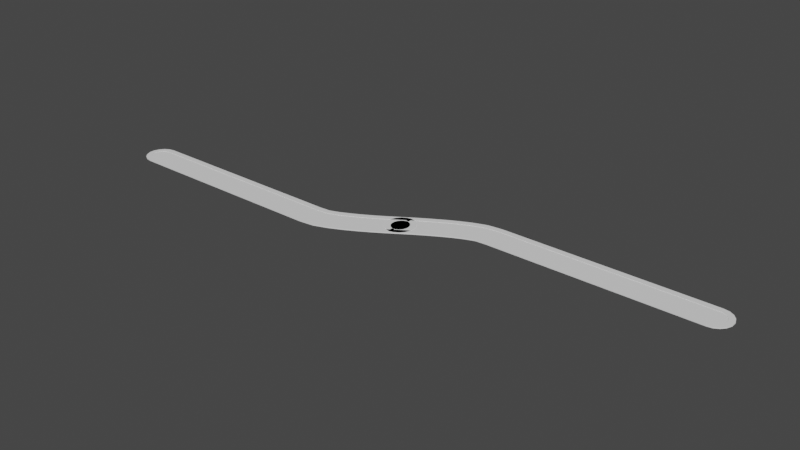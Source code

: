 # Source: map.blend  (saved by Blender 2.81.16; exported with 4.5.12 LTS)
import bpy
from mathutils import Matrix  # noqa: F401  (used for matrix-valued properties, if any)

bpy.ops.wm.read_factory_settings(use_empty=True)
scene = bpy.context.scene
scene.name = 'Scene'

# ---- collections
col_collection = bpy.data.collections.new('Collection'); scene.collection.children.link(col_collection)

# ---- world
world_world = bpy.data.worlds.new('World'); scene.world = world_world
world_world.use_nodes = True; world_world.node_tree.nodes.clear()
_N = world_world.node_tree.nodes; _L = world_world.node_tree.links
n0 = _N.new('ShaderNodeOutputWorld'); n0.name = 'World Output'; n0.location = (300, 300)
n1 = _N.new('ShaderNodeBackground'); n1.name = 'Background'; n1.location = (10, 300)
n1.inputs[0].default_value = (0.05088, 0.05088, 0.05088, 1.0)
_L.new(n1.outputs[0], n0.inputs[0])
n0.is_active_output = True
world_world.color = (0.05088, 0.05088, 0.05088)
world_world.use_sun_shadow = False
world_world.sun_shadow_jitter_overblur = 0.0

# ---- meshes
me_plane = bpy.data.meshes.new('Plane')
me_plane.from_pydata([(-201.0, -32.0, 0.0), (-201.0, -18.0, 0.0), (-201.0, -14.0, -0.5), (-201.0, -36.0, -0.5), (-201.0, -32.0, 0.2), (-201.0, -18.0, 0.2), (-201.0, -14.0, 0.2), (-201.0, -36.0, 0.2), (-55.0, -32.0, 0.0), (-55.0, -18.0, 0.0), (-55.0, -14.0, -0.5), (-55.0, -36.0, -0.5), (-55.0, -32.0, 0.2), (-55.0, -18.0, 0.2), (-55.0, -14.0, 0.2), (-55.0, -36.0, 0.2), (-52.82, -31.92, 0.0), (-53.2, -17.92, 0.0), (-53.3, -13.92, -0.5), (-52.71, -35.91, -0.5), (-52.82, -31.92, 0.2), (-53.2, -17.92, 0.2), (-53.3, -13.92, 0.2), (-52.71, -35.91, 0.2), (-51.64, -17.76, 0.0), (-51.99, -13.77, -0.5), (-50.07, -35.69, -0.5), (-51.64, -17.76, 0.2), (-51.99, -13.77, 0.2), (-50.07, -35.69, 0.2), (-50.67, -13.66, -0.5), (-50.67, -13.66, 0.2), (-45.61, -31.2, 0.0), (-48.52, -17.51, 0.0), (-49.35, -13.59, -0.5), (-44.78, -35.11, -0.5), (-45.61, -31.2, 0.2), (-48.52, -17.51, 0.2), (-49.35, -13.59, 0.2), (-44.78, -35.11, 0.2), (-43.26, -30.85, 0.0), (-46.94, -17.34, 0.0), (-47.99, -13.48, -0.5), (-42.21, -34.71, -0.5), (-43.26, -30.85, 0.2), (-46.94, -17.34, 0.2), (-47.99, -13.48, 0.2), (-42.21, -34.71, 0.2), (-34.87, -27.84, 0.0), (-40.29, -14.93, 0.0), (-41.84, -11.24, -0.5), (-33.33, -31.53, -0.5), (-34.87, -27.84, 0.2), (-40.29, -14.93, 0.2), (-41.84, -11.24, 0.2), (-33.33, -31.53, 0.2), (-27.21, -24.28, 0.0), (-33.45, -11.75, 0.0), (-35.23, -8.166, -0.5), (-25.43, -27.86, -0.5), (-27.21, -24.28, 0.2), (-33.45, -11.75, 0.2), (-35.23, -8.166, 0.2), (-25.43, -27.86, 0.2), (-25.35, -23.34, 0.0), (-31.74, -10.88, 0.0), (-33.57, -7.325, -0.5), (-23.52, -26.9, -0.5), (-25.35, -23.34, 0.2), (-31.74, -10.88, 0.2), (-33.57, -7.325, 0.2), (-23.52, -26.9, 0.2), (-18.07, -19.41, 0.0), (-24.95, -7.209, 0.0), (-26.91, -3.724, -0.5), (-16.11, -22.89, -0.5), (-18.07, -19.41, 0.2), (-24.95, -7.209, 0.2), (-26.91, -3.724, 0.2), (-16.11, -22.89, 0.2), (-21.58, -5.248, 0.2), (-23.59, -1.792, 0.2), (-10.98, -15.28, 0.0), (-18.21, -3.288, 0.0), (-20.28, 0.1373, -0.5), (-8.916, -18.7, -0.5), (-10.98, -15.28, 0.2), (-18.21, -3.288, 0.2), (-20.28, 0.1373, 0.2), (-8.916, -18.7, 0.2), (-4.044, -10.98, 0.0), (-11.55, 0.8403, 0.0), (-13.69, 4.217, -0.5), (-1.899, -14.35, -0.5), (-4.044, -10.98, 0.2), (-11.55, 0.8403, 0.2), (-13.69, 4.217, 0.2), (-1.899, -14.35, 0.2), (11.05, -1.149, 0.0), (3.525, 10.66, 0.0), (1.375, 14.03, -0.5), (13.2, -4.522, -0.5), (11.05, -1.149, 0.2), (3.525, 10.66, 0.2), (1.375, 14.03, 0.2), (13.2, -4.522, 0.2), (17.71, 2.982, 0.0), (10.46, 14.96, 0.0), (8.389, 18.38, -0.5), (19.78, -0.4399, -0.5), (17.71, 2.982, 0.2), (10.46, 14.96, 0.2), (8.389, 18.38, 0.2), (19.78, -0.4399, 0.2), (26.13, 7.866, 0.0), (19.34, 20.11, 0.0), (17.4, 23.6, -0.5), (28.07, 4.368, -0.5), (26.13, 7.866, 0.2), (19.34, 20.11, 0.2), (17.4, 23.6, 0.2), (28.07, 4.368, 0.2), (32.94, 11.51, 0.0), (26.64, 24.01, 0.0), (24.84, 27.58, -0.5), (34.74, 7.935, -0.5), (32.94, 11.51, 0.2), (26.64, 24.01, 0.2), (24.84, 27.58, 0.2), (34.74, 7.935, 0.2), (39.78, 14.72, 0.0), (34.27, 27.59, 0.0), (32.7, 31.27, -0.5), (41.36, 11.05, -0.5), (39.78, 14.72, 0.2), (34.27, 27.59, 0.2), (32.7, 31.27, 0.2), (41.36, 11.05, 0.2), (36.34, 28.38, 0.0), (34.88, 32.1, -0.5), (36.34, 28.38, 0.2), (34.88, 32.1, 0.2), (46.44, 17.16, 0.0), (42.63, 30.63, 0.0), (41.54, 34.48, -0.5), (47.53, 13.31, -0.5), (46.44, 17.16, 0.2), (42.63, 30.63, 0.2), (41.54, 34.48, 0.2), (47.53, 13.31, 0.2), (48.05, 17.48, 0.0), (44.9, 31.12, 0.0), (43.99, 35.01, -0.5), (48.95, 13.58, -0.5), (48.05, 17.48, 0.2), (44.9, 31.12, 0.2), (43.99, 35.01, 0.2), (48.95, 13.58, 0.2), (50.28, 13.64, -0.5), (50.28, 13.64, 0.2), (51.17, 17.71, 0.0), (49.27, 35.61, -0.5), (51.6, 13.74, -0.5), (51.17, 17.71, 0.2), (49.27, 35.61, 0.2), (51.6, 13.74, 0.2), (52.73, 17.87, 0.0), (52.1, 31.85, 0.0), (51.92, 35.85, -0.5), (52.91, 13.87, -0.5), (52.73, 17.87, 0.2), (52.1, 31.85, 0.2), (51.92, 35.85, 0.2), (52.91, 13.87, 0.2), (54.4, 18.0, 0.0), (54.4, 32.0, 0.0), (54.4, 36.0, -0.5), (54.4, 14.0, -0.5), (54.4, 18.0, 0.2), (54.4, 32.0, 0.2), (54.4, 36.0, 0.2), (54.4, 14.0, 0.2), (200.4, 18.0, 0.0), (200.4, 32.0, 0.0), (200.4, 36.0, -0.5), (200.4, 14.0, -0.5), (200.4, 18.0, 0.2), (200.4, 32.0, 0.2), (200.4, 36.0, 0.2), (200.4, 14.0, 0.2), (-203.5, -31.58, 0.0), (-204.9, -35.34, -0.5), (-203.5, -31.58, 0.2), (-204.9, -35.34, 0.2), (-205.6, -30.36, 0.0), (-208.2, -33.43, -0.5), (-205.6, -30.36, 0.2), (-208.2, -33.43, 0.2), (-207.2, -28.5, 0.0), (-210.7, -30.5, -0.5), (-207.2, -28.5, 0.2), (-210.7, -30.5, 0.2), (-208.1, -26.22, 0.0), (-212.1, -26.91, -0.5), (-208.1, -26.22, 0.2), (-212.1, -26.91, 0.2), (-208.1, -23.78, 0.0), (-212.1, -23.09, -0.5), (-208.1, -23.78, 0.2), (-212.1, -23.09, 0.2), (-207.2, -21.5, 0.0), (-210.7, -19.5, -0.5), (-207.2, -21.5, 0.2), (-210.7, -19.5, 0.2), (-205.6, -19.64, 0.0), (-208.2, -16.57, -0.5), (-205.6, -19.64, 0.2), (-208.2, -16.57, 0.2), (-203.5, -18.42, 0.0), (-204.9, -14.66, -0.5), (-203.5, -18.42, 0.2), (-204.9, -14.66, 0.2), (202.9, 18.42, 0.0), (204.3, 14.66, -0.5), (202.9, 18.42, 0.2), (204.3, 14.66, 0.2), (205.0, 19.64, 0.0), (207.6, 16.57, -0.5), (205.0, 19.64, 0.2), (207.6, 16.57, 0.2), (206.6, 21.5, 0.0), (210.1, 19.5, -0.5), (206.6, 21.5, 0.2), (210.1, 19.5, 0.2), (207.4, 23.78, 0.0), (211.5, 23.09, -0.5), (207.4, 23.78, 0.2), (211.5, 23.09, 0.2), (207.4, 26.22, 0.0), (211.5, 26.91, -0.5), (207.4, 26.22, 0.2), (211.5, 26.91, 0.2), (206.6, 28.5, 0.0), (210.1, 30.5, -0.5), (206.6, 28.5, 0.2), (210.1, 30.5, 0.2), (205.0, 30.36, 0.0), (207.6, 33.43, -0.5), (205.0, 30.36, 0.2), (207.6, 33.43, 0.2), (202.9, 31.58, 0.0), (204.3, 35.34, -0.5), (202.9, 31.58, 0.2), (204.3, 35.34, 0.2)], [], [(110, 114, 106), (22, 25, 18), (150, 163, 160), (99, 95, 91), (4, 8, 0), (206, 202, 198), (104, 92, 96), (181, 169, 177), (159, 153, 158), (131, 127, 123), (172, 176, 168), (156, 161, 152), (233, 235, 237), (223, 229, 225), (118, 122, 114), (239, 245, 241), (3, 15, 7), (169, 165, 162), (133, 149, 137), (17, 13, 9), (219, 221, 6), (8, 20, 16), (24, 21, 17), (51, 63, 55), (109, 121, 113), (53, 54, 46), (62, 50, 54), (41, 37, 33), (32, 44, 40), (78, 66, 70), (68, 72, 64), (143, 140, 138), (54, 42, 46), (141, 144, 139), (167, 155, 151), (65, 61, 57), (56, 68, 64), (62, 66, 58), (117, 129, 121), (67, 79, 71), (75, 89, 79), (31, 34, 30), (112, 100, 104), (76, 82, 72), (203, 205, 209), (122, 134, 130), (83, 87, 80), (7, 193, 191), (94, 98, 90), (101, 97, 93), (157, 145, 153), (211, 213, 217), (38, 42, 34), (243, 249, 245), (91, 87, 83), (123, 119, 115), (107, 103, 99), (40, 52, 48), (55, 43, 51), (130, 146, 142), (241, 240, 236), (112, 116, 108), (115, 111, 107), (185, 225, 189), (109, 105, 101), (10, 22, 18), (128, 116, 120), (49, 45, 41), (82, 94, 90), (74, 81, 84), (93, 89, 85), (96, 84, 88), (138, 135, 131), (136, 139, 132), (151, 147, 143), (148, 152, 144), (142, 154, 150), (33, 27, 24), (16, 36, 32), (39, 26, 35), (160, 170, 166), (165, 158, 162), (175, 171, 167), (164, 168, 161), (166, 178, 174), (23, 11, 19), (25, 31, 30), (29, 19, 26), (47, 35, 43), (13, 14, 6, 5), (136, 124, 128), (57, 53, 49), (67, 63, 59), (137, 125, 133), (183, 179, 175), (73, 69, 65), (174, 186, 182), (49, 41, 48), (188, 176, 180), (195, 197, 201), (227, 233, 229), (185, 181, 177), (191, 193, 197), (207, 209, 213), (215, 217, 221), (48, 60, 56), (4, 0, 190), (192, 190, 194), (196, 194, 198), (200, 198, 202), (204, 202, 206), (208, 206, 210), (212, 210, 214), (216, 214, 218), (220, 218, 1), (247, 253, 249), (182, 250, 183), (102, 106, 98), (251, 188, 253), (235, 241, 237), (199, 201, 205), (186, 222, 182), (224, 226, 222), (228, 230, 226), (232, 234, 230), (236, 238, 234), (240, 242, 238), (244, 246, 242), (248, 250, 246), (252, 183, 250), (110, 118, 114), (22, 28, 25), (150, 154, 163), (99, 103, 95), (4, 12, 8), (198, 194, 214), (194, 190, 214), (190, 0, 1), (1, 218, 190), (218, 214, 190), (214, 210, 198), (210, 206, 198), (104, 100, 92), (181, 173, 169), (159, 157, 153), (131, 135, 127), (172, 180, 176), (156, 164, 161), (233, 231, 235), (223, 227, 229), (118, 126, 122), (239, 243, 245), (3, 11, 15), (169, 173, 165), (133, 145, 149), (17, 21, 13), (219, 6, 2), (8, 12, 20), (24, 27, 21), (51, 59, 63), (109, 117, 121), (61, 69, 62), (69, 77, 70), (77, 80, 78), (80, 81, 78), (53, 61, 54), (69, 70, 62), (37, 45, 46), (45, 53, 46), (13, 21, 14), (21, 27, 22), (14, 21, 22), (27, 37, 31), (38, 37, 46), (77, 78, 70), (37, 38, 31), (61, 62, 54), (22, 27, 28), (31, 28, 27), (62, 58, 50), (41, 45, 37), (32, 36, 44), (78, 74, 66), (68, 76, 72), (143, 147, 140), (54, 50, 42), (141, 148, 144), (167, 171, 155), (65, 69, 61), (56, 60, 68), (62, 70, 66), (117, 125, 129), (67, 75, 79), (75, 85, 89), (31, 38, 34), (112, 108, 100), (76, 86, 82), (203, 209, 207), (122, 126, 134), (77, 73, 80), (73, 83, 80), (7, 191, 3), (94, 102, 98), (101, 105, 97), (157, 149, 145), (211, 217, 215), (38, 46, 42), (243, 247, 249), (91, 95, 87), (123, 127, 119), (107, 111, 103), (40, 44, 52), (55, 47, 43), (130, 134, 146), (6, 221, 220), (5, 6, 220), (221, 217, 216), (217, 213, 212), (213, 209, 208), (209, 205, 208), (213, 208, 212), (205, 201, 204), (201, 197, 200), (197, 193, 196), (193, 7, 192), (196, 193, 192), (7, 15, 12), (15, 23, 12), (23, 29, 20), (29, 39, 36), (20, 29, 36), (39, 47, 44), (47, 55, 44), (44, 55, 52), (55, 63, 52), (63, 71, 60), (60, 71, 68), (71, 79, 68), (79, 89, 86), (68, 79, 76), (89, 97, 86), (97, 105, 94), (79, 86, 76), (12, 23, 20), (201, 200, 204), (200, 197, 196), (217, 212, 216), (63, 60, 52), (105, 113, 110), (216, 220, 221), (113, 121, 110), (86, 97, 94), (157, 159, 154), (159, 165, 163), (159, 163, 154), (165, 173, 163), (173, 181, 170), (163, 173, 170), (181, 189, 186), (189, 225, 224), (186, 189, 224), (225, 229, 228), (229, 233, 232), (228, 229, 232), (233, 237, 236), (237, 241, 236), (233, 236, 232), (241, 245, 240), (245, 249, 244), (244, 249, 248), (249, 253, 248), (253, 188, 252), (188, 180, 179), (180, 172, 179), (172, 164, 171), (164, 156, 155), (171, 164, 155), (156, 148, 147), (148, 141, 147), (147, 141, 140), (141, 136, 135), (136, 128, 135), (128, 120, 127), (120, 112, 111), (112, 104, 103), (104, 96, 103), (88, 81, 80), (120, 111, 119), (96, 88, 95), (88, 80, 87), (87, 95, 88), (95, 103, 96), (112, 103, 111), (179, 172, 171), (253, 252, 248), (204, 208, 205), (141, 135, 140), (120, 119, 127), (128, 127, 135), (4, 192, 7), (4, 7, 12), (44, 36, 39), (94, 105, 102), (121, 129, 118), (102, 105, 110), (110, 121, 118), (126, 118, 129), (146, 134, 149), (134, 126, 137), (146, 149, 154), (157, 154, 149), (178, 170, 181), (186, 178, 181), (156, 147, 155), (126, 129, 137), (137, 149, 134), (179, 187, 188), (188, 187, 252), (228, 224, 225), (245, 244, 240), (112, 120, 116), (115, 119, 111), (185, 223, 225), (109, 113, 105), (10, 14, 22), (128, 124, 116), (49, 53, 45), (82, 86, 94), (78, 81, 74), (81, 88, 84), (93, 97, 89), (96, 92, 84), (138, 140, 135), (136, 141, 139), (151, 155, 147), (148, 156, 152), (142, 146, 154), (33, 37, 27), (16, 20, 36), (39, 29, 26), (160, 163, 170), (165, 159, 158), (175, 179, 171), (164, 172, 168), (166, 170, 178), (23, 15, 11), (25, 28, 31), (29, 23, 19), (47, 39, 35), (6, 14, 10, 2), (5, 1, 9, 13), (136, 132, 124), (57, 61, 53), (67, 71, 63), (137, 129, 125), (183, 187, 179), (73, 77, 69), (174, 178, 186), (174, 182, 183), (183, 175, 174), (175, 167, 174), (174, 167, 166), (167, 151, 160), (151, 143, 142), (150, 151, 142), (143, 138, 142), (138, 131, 130), (131, 123, 130), (123, 115, 122), (115, 107, 114), (107, 99, 98), (122, 115, 114), (99, 91, 98), (138, 130, 142), (151, 150, 160), (160, 166, 167), (130, 123, 122), (114, 107, 106), (91, 83, 90), (106, 107, 98), (83, 73, 72), (98, 91, 90), (73, 65, 72), (90, 83, 82), (65, 57, 64), (82, 83, 72), (57, 49, 56), (65, 64, 72), (56, 64, 57), (40, 48, 41), (48, 56, 49), (40, 41, 32), (16, 32, 24), (33, 32, 41), (0, 8, 9), (8, 16, 9), (9, 16, 17), (9, 1, 0), (33, 24, 32), (24, 17, 16), (188, 184, 176), (195, 201, 199), (227, 231, 233), (185, 189, 181), (191, 197, 195), (207, 213, 211), (215, 221, 219), (48, 52, 60), (4, 190, 192), (192, 194, 196), (196, 198, 200), (200, 202, 204), (204, 206, 208), (208, 210, 212), (212, 214, 216), (216, 218, 220), (220, 1, 5), (247, 251, 253), (250, 226, 246), (246, 226, 242), (242, 234, 238), (234, 242, 230), (230, 242, 226), (226, 250, 222), (222, 250, 182), (102, 110, 106), (251, 184, 188), (235, 239, 241), (199, 205, 203), (186, 224, 222), (224, 228, 226), (228, 232, 230), (232, 236, 234), (236, 240, 238), (240, 244, 242), (244, 248, 246), (248, 252, 250), (252, 187, 183)])
_uv = me_plane.uv_layers.new(name='UVMap')
_uv.uv.foreach_set('vector', [0.0, 0.0, 1.0, 0.0, 0.0, 0.0, 0.0, 1.0, 1.0, 1.0, 0.0, 1.0, 0.0, 0.0, 1.0, 0.0, 1.0, 0.0, 1.0, 1.0, 0.0, 1.0, 0.0, 1.0, 0.0, 0.0, 1.0, 0.0, 0.0, 0.0, -0.2778, 0.0, -0.2222, 0.0, -0.1667, 0.0, 1.0, 1.0, 0.0, 1.0, 0.0, 1.0, 1.0, 0.0, 0.0, 0.0, 1.0, 0.0, 1.0, 0.0, 0.0, 0.0, 1.0, 0.0, 1.0, 1.0, 0.0, 1.0, 0.0, 1.0, 0.0, 1.0, 1.0, 1.0, 0.0, 1.0, 0.0, 1.0, 1.0, 1.0, 0.0, 1.0, 0.1667, 0.2, 0.2222, -0.5, 0.2222, 0.2, 0.05556, -0.5, 0.1111, 0.2, 0.05556, 0.2, 0.0, 0.0, 1.0, 0.0, 0.0, 0.0, 0.2778, -0.5, 0.3333, 0.2, 0.2778, 0.2, 0.0, 0.0, 1.0, 0.0, 0.0, 0.0, 1.0, 0.0, 0.0, 0.0, 0.0, 0.0, 0.0, 0.0, 1.0, 0.0, 0.0, 0.0, 1.0, 1.0, 0.0, 1.0, 0.0, 1.0, -0.4444, -0.5, -0.4444, 0.2, -0.5, 0.2, 0.0, 0.0, 1.0, 0.0, 1.0, 0.0, 1.0, 1.0, 0.0, 1.0, 0.0, 1.0, 0.0, 0.0, 1.0, 0.0, 0.0, 0.0, 0.0, 0.0, 1.0, 0.0, 0.0, 0.0, 0.0, 1.0, 1.0, 1.0, 1.0, 1.0, 1.0, 1.0, 0.0, 1.0, 0.0, 1.0, 1.0, 1.0, 0.0, 1.0, 0.0, 1.0, 0.0, 0.0, 1.0, 0.0, 1.0, 0.0, 1.0, 1.0, 0.0, 1.0, 0.0, 1.0, 0.0, 0.0, 1.0, 0.0, 0.0, 0.0, 1.0, 1.0, 0.0, 1.0, 0.0, 1.0, 1.0, 1.0, 0.0, 1.0, 0.0, 1.0, 0.0, 1.0, 1.0, 1.0, 0.0, 1.0, 1.0, 1.0, 0.0, 1.0, 0.0, 1.0, 1.0, 1.0, 0.0, 1.0, 0.0, 1.0, 0.0, 0.0, 1.0, 0.0, 1.0, 0.0, 0.0, 1.0, 1.0, 1.0, 0.0, 1.0, 0.0, 0.0, 1.0, 0.0, 0.0, 0.0, 0.0, 0.0, 1.0, 0.0, 0.0, 0.0, 0.0, 0.0, 1.0, 0.0, 0.0, 0.0, 0.0, 1.0, 1.0, 1.0, 0.0, 1.0, 1.0, 1.0, 0.0, 1.0, 0.0, 1.0, 0.0, 0.0, 1.0, 0.0, 0.0, 0.0, -0.2222, -0.5, -0.2222, 0.2, -0.2778, 0.2, 0.0, 0.0, 1.0, 0.0, 1.0, 0.0, 1.0, 1.0, 1.0, 1.0, 1.0, 1.0, 0.0, 0.2, -0.05556, 0.2, -0.05556, -0.5, 0.0, 0.0, 1.0, 0.0, 0.0, 0.0, 1.0, 0.0, 0.0, 0.0, 0.0, 0.0, 1.0, 0.0, 0.0, 0.0, 1.0, 0.0, -0.3333, -0.5, -0.3333, 0.2, -0.3889, 0.2, 0.0, 1.0, 1.0, 1.0, 0.0, 1.0, 0.3333, -0.5, 0.3889, 0.2, 0.3333, 0.2, 1.0, 1.0, 0.0, 1.0, 0.0, 1.0, 1.0, 1.0, 0.0, 1.0, 0.0, 1.0, 1.0, 1.0, 0.0, 1.0, 0.0, 1.0, 0.0, 0.0, 1.0, 0.0, 1.0, 0.0, 1.0, 0.0, 0.0, 0.0, 1.0, 0.0, 0.0, 0.0, 1.0, 0.0, 1.0, 0.0, 0.2778, 0.2, 0.2778, 0.2, 0.2222, 0.2, 0.0, 1.0, 1.0, 1.0, 0.0, 1.0, 1.0, 1.0, 0.0, 1.0, 0.0, 1.0, 0.0, -0.5, 0.05556, 0.2, 0.0, 0.2, 1.0, 0.0, 0.0, 0.0, 0.0, 0.0, 0.0, 1.0, 1.0, 1.0, 1.0, 1.0, 1.0, 1.0, 0.0, 1.0, 0.0, 1.0, 1.0, 1.0, 0.0, 1.0, 0.0, 1.0, 0.0, 0.0, 1.0, 0.0, 1.0, 0.0, 0.0, 1.0, 0.0, 1.0, 1.0, 1.0, 1.0, 0.0, 0.0, 0.0, 0.0, 0.0, 1.0, 1.0, 0.0, 1.0, 0.0, 1.0, 1.0, 1.0, 0.0, 1.0, 0.0, 1.0, 0.0, 1.0, 1.0, 1.0, 0.0, 1.0, 1.0, 1.0, 0.0, 1.0, 0.0, 1.0, 0.0, 1.0, 1.0, 1.0, 0.0, 1.0, 0.0, 0.0, 1.0, 0.0, 1.0, 0.0, 1.0, 1.0, 0.0, 1.0, 0.0, 1.0, 0.0, 0.0, 1.0, 0.0, 1.0, 0.0, 1.0, 0.0, 0.0, 0.0, 1.0, 0.0, 0.0, 0.0, 1.0, 0.0, 1.0, 0.0, 1.0, 0.0, 0.0, 0.0, 1.0, 0.0, 1.0, 1.0, 0.0, 1.0, 0.0, 1.0, 0.0, 1.0, 1.0, 1.0, 0.0, 1.0, 0.0, 0.0, 1.0, 0.0, 1.0, 0.0, 1.0, 0.0, 0.0, 0.0, 1.0, 0.0, 0.0, 1.0, 1.0, 1.0, 1.0, 1.0, 1.0, 0.0, 0.0, 0.0, 1.0, 0.0, 1.0, 0.0, 0.0, 0.0, 1.0, 0.0, 0.0, 1.0, 0.0, 1.0, -0.5, 0.2, 0.0, 1.0, 1.0, 1.0, 0.0, 1.0, 0.0, 1.0, 1.0, 1.0, 0.0, 1.0, 0.0, 1.0, 1.0, 0.0, 0.0, 0.0, 0.0, 0.0, 1.0, 0.0, 0.0, 0.0, 1.0, 0.0, 1.0, 1.0, 0.0, 1.0, 0.0, 1.0, 1.0, 1.0, 0.0, 1.0, 0.0, 1.0, 0.0, 0.0, 1.0, 0.0, 1.0, 0.0, 1.0, 1.0, 1.0, 1.0, 0.0, 0.0, 1.0, 1.0, 0.0, 1.0, 0.0, 1.0, -0.1111, -0.5, -0.1111, 0.2, -0.1667, 0.2, 0.1111, -0.5, 0.1667, 0.2, 0.1111, 0.2, 1.0, 0.0, 0.0, 0.0, 0.0, 0.0, -0.05556, -0.5, -0.05556, 0.2, -0.1111, 0.2, -0.2778, -0.5, -0.2778, 0.2, -0.3333, 0.2, -0.3889, -0.5, -0.3889, 0.2, -0.4444, 0.2, 0.0, 0.0, 1.0, 0.0, 1.0, 0.0, 0.0, 0.2, 0.0, 0.0, -0.05556, 0.0, -0.05556, 0.2, -0.05556, 0.0, -0.1111, 0.0, -0.1111, 0.2, -0.1111, 0.0, -0.1667, 0.0, -0.1667, 0.2, -0.1667, 0.0, -0.2222, 0.0, -0.2222, 0.2, -0.2222, 0.0, -0.2778, 0.0, -0.2778, 0.2, -0.2778, 0.0, -0.3333, 0.0, -0.3333, 0.2, -0.3333, 0.0, -0.3889, 0.0, -0.3889, 0.2, -0.3889, 0.0, -0.4444, 0.0, -0.4444, 0.2, -0.4444, 0.0, -0.5, 0.0, 0.3889, -0.5, 0.4444, 0.2, 0.3889, 0.2, 0.0, 0.0, 0.4444, 0.0, 0.5, 0.0, 0.0, 0.0, 1.0, 0.0, 0.0, 0.0, 0.4444, -0.5, 0.5, 0.2, 0.4444, 0.2, 0.2222, -0.5, 0.2778, 0.2, 0.2222, 0.2, -0.1667, -0.5, -0.1667, 0.2, -0.2222, 0.2, 0.0, 0.2, 0.05556, 0.0, 0.0, 0.0, 0.05556, 0.2, 0.1111, 0.0, 0.05556, 0.0, 0.1111, 0.2, 0.1667, 0.0, 0.1111, 0.0, 0.1667, 0.2, 0.2222, 0.0, 0.1667, 0.0, 0.2222, 0.2, 0.2778, 0.0, 0.2222, 0.0, 0.2778, 0.2, 0.3333, 0.0, 0.2778, 0.0, 0.3333, 0.2, 0.3889, 0.0, 0.3333, 0.0, 0.3889, 0.2, 0.4444, 0.0, 0.3889, 0.0, 0.4444, 0.2, 0.5, 0.0, 0.4444, 0.0, 0.0, 0.0, 1.0, 0.0, 1.0, 0.0, 0.0, 1.0, 1.0, 1.0, 1.0, 1.0, 0.0, 0.0, 0.0, 0.0, 1.0, 0.0, 1.0, 1.0, 1.0, 1.0, 0.0, 1.0, 0.0, 0.0, 1.0, 0.0, 1.0, 0.0, -0.1667, 0.0, -0.1111, 0.0, -0.3889, 0.0, -0.1111, 0.0, -0.05556, 0.0, -0.3889, 0.0, -0.05556, 0.0, 0.0, 0.0, -0.5, 0.0, -0.5, 0.0, -0.4444, 0.0, -0.05556, 0.0, -0.4444, 0.0, -0.3889, 0.0, -0.05556, 0.0, -0.3889, 0.0, -0.3333, 0.0, -0.1667, 0.0, -0.3333, 0.0, -0.2778, 0.0, -0.1667, 0.0, 1.0, 1.0, 1.0, 1.0, 0.0, 1.0, 1.0, 0.0, 0.0, 0.0, 0.0, 0.0, 1.0, 0.0, 0.0, 0.0, 0.0, 0.0, 1.0, 1.0, 1.0, 1.0, 0.0, 1.0, 0.0, 1.0, 1.0, 1.0, 1.0, 1.0, 0.0, 1.0, 1.0, 1.0, 1.0, 1.0, 0.1667, 0.2, 0.1667, -0.5, 0.2222, -0.5, 0.05556, -0.5, 0.1111, -0.5, 0.1111, 0.2, 0.0, 0.0, 1.0, 0.0, 1.0, 0.0, 0.2778, -0.5, 0.3333, -0.5, 0.3333, 0.2, 0.0, 0.0, 1.0, 0.0, 1.0, 0.0, 1.0, 0.0, 1.0, 0.0, 0.0, 0.0, 0.0, 0.0, 1.0, 0.0, 1.0, 0.0, 1.0, 1.0, 1.0, 1.0, 0.0, 1.0, -0.4444, -0.5, -0.5, 0.2, -0.5, -0.5, 0.0, 0.0, 0.0, 0.0, 1.0, 0.0, 1.0, 1.0, 1.0, 1.0, 0.0, 1.0, 0.0, 0.0, 1.0, 0.0, 1.0, 0.0, 0.0, 0.0, 1.0, 0.0, 1.0, 0.0, 0.0, 1.0, 0.0, 1.0, 1.0, 1.0, 0.0, 1.0, 0.0, 1.0, 1.0, 1.0, 0.0, 1.0, 1.0, 1.0, 1.0, 1.0, 1.0, 1.0, 1.0, 1.0, 1.0, 1.0, 0.0, 1.0, 0.0, 1.0, 1.0, 1.0, 0.0, 1.0, 1.0, 1.0, 1.0, 1.0, 0.0, 1.0, 0.0, 1.0, 1.0, 1.0, 0.0, 1.0, 0.0, 1.0, 1.0, 1.0, 0.0, 1.0, 0.0, 1.0, 1.0, 1.0, 0.0, 1.0, 0.0, 1.0, 1.0, 1.0, 1.0, 1.0, 0.0, 1.0, 1.0, 1.0, 0.0, 1.0, 0.0, 1.0, 1.0, 1.0, 1.0, 1.0, 0.0, 1.0, 1.0, 1.0, 0.0, 1.0, 1.0, 1.0, 1.0, 1.0, 0.0, 1.0, 1.0, 1.0, 1.0, 1.0, 0.0, 1.0, 1.0, 1.0, 1.0, 1.0, 1.0, 1.0, 0.0, 1.0, 1.0, 1.0, 1.0, 1.0, 1.0, 1.0, 0.0, 1.0, 1.0, 1.0, 1.0, 1.0, 0.0, 1.0, 1.0, 1.0, 1.0, 1.0, 0.0, 1.0, 0.0, 0.0, 0.0, 0.0, 1.0, 0.0, 1.0, 1.0, 1.0, 1.0, 0.0, 1.0, 0.0, 0.0, 1.0, 0.0, 1.0, 0.0, 1.0, 1.0, 1.0, 1.0, 0.0, 1.0, 1.0, 1.0, 1.0, 1.0, 0.0, 1.0, 0.0, 1.0, 1.0, 1.0, 1.0, 1.0, 1.0, 1.0, 1.0, 1.0, 0.0, 1.0, 1.0, 1.0, 1.0, 1.0, 0.0, 1.0, 0.0, 0.0, 0.0, 0.0, 1.0, 0.0, 0.0, 1.0, 1.0, 1.0, 1.0, 1.0, 0.0, 0.0, 1.0, 0.0, 1.0, 0.0, 0.0, 0.0, 1.0, 0.0, 1.0, 0.0, 0.0, 0.0, 1.0, 0.0, 1.0, 0.0, 0.0, 1.0, 1.0, 1.0, 1.0, 1.0, 1.0, 1.0, 1.0, 1.0, 0.0, 1.0, 0.0, 0.0, 1.0, 0.0, 1.0, 0.0, -0.2222, -0.5, -0.2778, 0.2, -0.2778, -0.5, 0.0, 0.0, 0.0, 0.0, 1.0, 0.0, 0.0, 1.0, 0.0, 1.0, 1.0, 1.0, 0.0, 1.0, 1.0, 1.0, 1.0, 1.0, 0.0, 0.2, -0.05556, -0.5, 0.0, -0.5, 0.0, 0.0, 1.0, 0.0, 1.0, 0.0, 1.0, 0.0, 1.0, 0.0, 0.0, 0.0, 1.0, 0.0, 0.0, 0.0, 0.0, 0.0, -0.3333, -0.5, -0.3889, 0.2, -0.3889, -0.5, 0.0, 1.0, 1.0, 1.0, 1.0, 1.0, 0.3333, -0.5, 0.3889, -0.5, 0.3889, 0.2, 1.0, 1.0, 1.0, 1.0, 0.0, 1.0, 1.0, 1.0, 1.0, 1.0, 0.0, 1.0, 1.0, 1.0, 1.0, 1.0, 0.0, 1.0, 0.0, 0.0, 0.0, 0.0, 1.0, 0.0, 1.0, 0.0, 0.0, 0.0, 0.0, 0.0, 0.0, 0.0, 0.0, 0.0, 1.0, 0.0, -0.5, 0.2, -0.4444, 0.2, -0.4444, 0.2, 0.0, 1.0, -0.5, 0.2, -0.4444, 0.2, -0.4444, 0.2, -0.3889, 0.2, -0.3889, 0.2, -0.3889, 0.2, -0.3333, 0.2, -0.3333, 0.2, -0.3333, 0.2, -0.2778, 0.2, -0.2778, 0.2, -0.2778, 0.2, -0.2222, 0.2, -0.2778, 0.2, -0.3333, 0.2, -0.2778, 0.2, -0.3333, 0.2, -0.2222, 0.2, -0.1667, 0.2, -0.2222, 0.2, -0.1667, 0.2, -0.1111, 0.2, -0.1667, 0.2, -0.1111, 0.2, -0.05556, 0.2, -0.1111, 0.2, -0.05556, 0.2, 0.0, 0.0, -0.05556, 0.2, -0.1111, 0.2, -0.05556, 0.2, -0.05556, 0.2, 0.0, 0.0, 0.0, 0.0, 1.0, 0.0, 0.0, 0.0, 0.0, 0.0, 1.0, 0.0, 0.0, 0.0, 0.0, 0.0, 1.0, 0.0, 0.0, 0.0, 0.0, 0.0, 1.0, 0.0, 1.0, 0.0, 0.0, 0.0, 1.0, 0.0, 0.0, 0.0, 0.0, 0.0, 1.0, 0.0, 0.0, 0.0, 0.0, 0.0, 1.0, 0.0, 1.0, 0.0, 0.0, 0.0, 1.0, 0.0, 0.0, 0.0, 0.0, 0.0, 1.0, 0.0, 0.0, 0.0, 0.0, 0.0, 1.0, 0.0, 1.0, 0.0, 0.0, 0.0, 1.0, 0.0, 0.0, 0.0, 0.0, 0.0, 1.0, 0.0, 0.0, 0.0, 0.0, 0.0, 1.0, 0.0, 1.0, 0.0, 0.0, 0.0, 1.0, 0.0, 0.0, 0.0, 0.0, 0.0, 1.0, 0.0, 0.0, 0.0, 0.0, 0.0, 1.0, 0.0, 0.0, 0.0, 1.0, 0.0, 1.0, 0.0, 1.0, 0.0, 0.0, 0.0, 1.0, 0.0, -0.1667, 0.2, -0.1667, 0.2, -0.2222, 0.2, -0.1667, 0.2, -0.1111, 0.2, -0.1111, 0.2, -0.3889, 0.2, -0.3333, 0.2, -0.3889, 0.2, 0.0, 0.0, 1.0, 0.0, 1.0, 0.0, 0.0, 0.0, 0.0, 0.0, 1.0, 0.0, -0.3889, 0.2, -0.4444, 0.2, -0.4444, 0.2, 0.0, 0.0, 0.0, 0.0, 1.0, 0.0, 1.0, 0.0, 0.0, 0.0, 1.0, 0.0, 0.0, 0.0, 0.0, 0.0, 1.0, 0.0, 0.0, 0.0, 0.0, 0.0, 1.0, 0.0, 0.0, 0.0, 1.0, 0.0, 1.0, 0.0, 0.0, 0.0, 0.0, 0.0, 1.0, 0.0, 0.0, 0.0, 0.0, 0.0, 1.0, 0.0, 1.0, 0.0, 0.0, 0.0, 1.0, 0.0, 0.0, 0.0, 0.0, 0.2, 1.0, 0.0, 0.0, 0.2, 0.05556, 0.2, 0.05556, 0.2, 1.0, 0.0, 0.0, 0.2, 0.05556, 0.2, 0.05556, 0.2, 0.1111, 0.2, 0.1111, 0.2, 0.1111, 0.2, 0.1667, 0.2, 0.1667, 0.2, 0.1111, 0.2, 0.1111, 0.2, 0.1667, 0.2, 0.1667, 0.2, 0.2222, 0.2, 0.2222, 0.2, 0.2222, 0.2, 0.2778, 0.2, 0.2222, 0.2, 0.1667, 0.2, 0.2222, 0.2, 0.1667, 0.2, 0.2778, 0.2, 0.3333, 0.2, 0.2778, 0.2, 0.3333, 0.2, 0.3889, 0.2, 0.3333, 0.2, 0.3333, 0.2, 0.3889, 0.2, 0.3889, 0.2, 0.3889, 0.2, 0.4444, 0.2, 0.3889, 0.2, 0.4444, 0.2, 1.0, 1.0, 0.4444, 0.2, 1.0, 1.0, 1.0, 1.0, 0.0, 1.0, 1.0, 1.0, 1.0, 1.0, 0.0, 1.0, 1.0, 1.0, 1.0, 1.0, 0.0, 1.0, 1.0, 1.0, 1.0, 1.0, 0.0, 1.0, 0.0, 1.0, 1.0, 1.0, 0.0, 1.0, 1.0, 1.0, 1.0, 1.0, 0.0, 1.0, 1.0, 1.0, 1.0, 1.0, 0.0, 1.0, 0.0, 1.0, 1.0, 1.0, 0.0, 1.0, 1.0, 1.0, 1.0, 1.0, 0.0, 1.0, 1.0, 1.0, 1.0, 1.0, 0.0, 1.0, 1.0, 1.0, 1.0, 1.0, 0.0, 1.0, 1.0, 1.0, 1.0, 1.0, 0.0, 1.0, 1.0, 1.0, 1.0, 1.0, 0.0, 1.0, 1.0, 1.0, 1.0, 1.0, 0.0, 1.0, 1.0, 1.0, 0.0, 1.0, 0.0, 1.0, 1.0, 1.0, 0.0, 1.0, 0.0, 1.0, 1.0, 1.0, 1.0, 1.0, 0.0, 1.0, 1.0, 1.0, 0.0, 1.0, 0.0, 1.0, 0.0, 1.0, 0.0, 1.0, 1.0, 1.0, 0.0, 1.0, 0.0, 1.0, 1.0, 1.0, 1.0, 1.0, 0.0, 1.0, 0.0, 1.0, 0.0, 1.0, 1.0, 1.0, 0.0, 1.0, 0.4444, 0.2, 0.4444, 0.2, 0.3889, 0.2, -0.2222, 0.2, -0.2778, 0.2, -0.2222, 0.2, 1.0, 1.0, 0.0, 1.0, 0.0, 1.0, 1.0, 1.0, 0.0, 1.0, 0.0, 1.0, 1.0, 1.0, 0.0, 1.0, 0.0, 1.0, 0.0, 0.2, -0.05556, 0.2, 0.0, 0.0, 0.0, 0.2, 0.0, 0.0, 1.0, 0.0, 1.0, 0.0, 1.0, 0.0, 0.0, 0.0, 1.0, 0.0, 0.0, 0.0, 1.0, 0.0, 0.0, 0.0, 0.0, 0.0, 1.0, 0.0, 1.0, 0.0, 0.0, 0.0, 1.0, 0.0, 1.0, 0.0, 0.0, 0.0, 1.0, 0.0, 1.0, 0.0, 1.0, 0.0, 0.0, 0.0, 1.0, 0.0, 1.0, 0.0, 0.0, 0.0, 1.0, 0.0, 1.0, 0.0, 0.0, 0.0, 1.0, 0.0, 0.0, 0.0, 1.0, 0.0, 0.0, 0.0, 1.0, 0.0, 0.0, 0.0, 1.0, 0.0, 1.0, 0.0, 0.0, 0.0, 1.0, 0.0, 1.0, 0.0, 0.0, 0.0, 1.0, 1.0, 0.0, 1.0, 0.0, 1.0, 1.0, 0.0, 0.0, 0.0, 0.0, 0.0, 0.0, 0.0, 0.0, 0.0, 1.0, 0.0, 0.0, 1.0, 0.5, 0.2, 1.0, 1.0, 1.0, 1.0, 0.5, 0.2, 0.4444, 0.2, 0.1111, 0.2, 0.05556, 0.2, 0.05556, 0.2, 0.3333, 0.2, 0.3333, 0.2, 0.2778, 0.2, 0.0, 1.0, 1.0, 1.0, 1.0, 1.0, 1.0, 1.0, 1.0, 1.0, 0.0, 1.0, 0.0, -0.5, 0.05556, -0.5, 0.05556, 0.2, 1.0, 0.0, 1.0, 0.0, 0.0, 0.0, 0.0, 1.0, 0.0, 1.0, 1.0, 1.0, 1.0, 1.0, 1.0, 1.0, 0.0, 1.0, 1.0, 1.0, 1.0, 1.0, 0.0, 1.0, 0.0, 0.0, 0.0, 0.0, 1.0, 0.0, 0.0, 1.0, 0.0, 1.0, 0.0, 1.0, 0.0, 1.0, 1.0, 1.0, 1.0, 1.0, 1.0, 0.0, 1.0, 0.0, 0.0, 0.0, 1.0, 1.0, 1.0, 1.0, 0.0, 1.0, 1.0, 1.0, 1.0, 1.0, 0.0, 1.0, 0.0, 1.0, 1.0, 1.0, 1.0, 1.0, 1.0, 1.0, 1.0, 1.0, 0.0, 1.0, 0.0, 1.0, 1.0, 1.0, 1.0, 1.0, 0.0, 0.0, 0.0, 0.0, 1.0, 0.0, 1.0, 1.0, 1.0, 1.0, 0.0, 1.0, 0.0, 0.0, 0.0, 0.0, 1.0, 0.0, 1.0, 0.0, 0.0, 0.0, 0.0, 0.0, 0.0, 0.0, 0.0, 0.0, 1.0, 0.0, 1.0, 0.0, 0.0, 0.0, 0.0, 0.0, 1.0, 1.0, 1.0, 1.0, 0.0, 1.0, 0.0, 1.0, 1.0, 1.0, 1.0, 1.0, 0.0, 0.0, 0.0, 0.0, 1.0, 0.0, 1.0, 0.0, 0.0, 0.0, 0.0, 0.0, 0.0, 1.0, 0.0, 1.0, 1.0, 1.0, 1.0, 0.0, 0.0, 0.0, 0.0, 0.0, 1.0, 0.0, 0.0, 0.0, 0.0, 0.0, -0.5, 0.2, 0.0, 1.0, 0.0, 1.0, -0.5, -0.5, 0.0, 1.0, 0.0, 1.0, 0.0, 1.0, 0.0, 1.0, 1.0, 1.0, 1.0, 1.0, 0.0, 1.0, 1.0, 1.0, 1.0, 1.0, 0.0, 1.0, 1.0, 0.0, 1.0, 0.0, 0.0, 0.0, 1.0, 0.0, 0.0, 0.0, 0.0, 0.0, 1.0, 1.0, 1.0, 1.0, 0.0, 1.0, 1.0, 1.0, 1.0, 1.0, 0.0, 1.0, 0.0, 0.0, 0.0, 0.0, 1.0, 0.0, 0.0, 0.0, 1.0, 0.0, 1.0, 1.0, 1.0, 1.0, 1.0, 1.0, 0.0, 0.0, 1.0, 1.0, 1.0, 1.0, 0.0, 0.0, 0.0, 0.0, 1.0, 1.0, 0.0, 0.0, 1.0, 1.0, 1.0, 1.0, 0.0, 0.0, 1.0, 1.0, 1.0, 1.0, 0.0, 0.0, 0.0, 0.0, 1.0, 1.0, 0.0, 0.0, 1.0, 1.0, 1.0, 1.0, 0.0, 0.0, 1.0, 1.0, 1.0, 1.0, 0.0, 0.0, 1.0, 1.0, 1.0, 1.0, 0.0, 0.0, 1.0, 1.0, 1.0, 1.0, 0.0, 0.0, 1.0, 1.0, 1.0, 1.0, 0.0, 0.0, 1.0, 1.0, 1.0, 1.0, 0.0, 0.0, 0.0, 0.0, 1.0, 1.0, 0.0, 0.0, 1.0, 1.0, 1.0, 1.0, 0.0, 0.0, 1.0, 1.0, 0.0, 0.0, 0.0, 0.0, 1.0, 1.0, 0.0, 0.0, 0.0, 0.0, 0.0, 0.0, 0.0, 0.0, 1.0, 1.0, 0.0, 0.0, 1.0, 1.0, 0.0, 0.0, 0.0, 0.0, 1.0, 1.0, 0.0, 0.0, 1.0, 1.0, 1.0, 1.0, 0.0, 0.0, 0.0, 0.0, 1.0, 1.0, 0.0, 0.0, 1.0, 1.0, 1.0, 1.0, 0.0, 0.0, 0.0, 0.0, 1.0, 1.0, 0.0, 0.0, 1.0, 1.0, 1.0, 1.0, 0.0, 0.0, 0.0, 0.0, 1.0, 1.0, 0.0, 0.0, 1.0, 1.0, 1.0, 1.0, 0.0, 0.0, 0.0, 0.0, 1.0, 1.0, 0.0, 0.0, 1.0, 1.0, 1.0, 1.0, 0.0, 0.0, 1.0, 1.0, 0.0, 0.0, 0.0, 0.0, 0.0, 0.0, 0.0, 0.0, 1.0, 1.0, 0.0, 0.0, 0.0, 0.0, 1.0, 1.0, 0.0, 0.0, 0.0, 0.0, 1.0, 1.0, 0.0, 0.0, 1.0, 1.0, 0.0, 0.0, 0.0, 0.0, 0.0, 0.0, 1.0, 1.0, 1.0, 1.0, 0.0, 0.0, 1.0, 1.0, 0.0, 0.0, 0.0, 0.0, 1.0, 1.0, 0.0, 0.0, 0.0, 0.0, 1.0, 1.0, 1.0, 1.0, 0.0, 0.0, 1.0, 1.0, 1.0, 1.0, 0.0, 1.0, 0.0, 0.0, 1.0, 1.0, 1.0, 1.0, 0.0, 0.0, 1.0, 1.0, 1.0, 1.0, 0.0, 0.0, 1.0, 1.0, 1.0, 1.0, 0.0, 1.0, -0.1111, -0.5, -0.1667, 0.2, -0.1667, -0.5, 0.1111, -0.5, 0.1667, -0.5, 0.1667, 0.2, 1.0, 0.0, 1.0, 0.0, 0.0, 0.0, -0.05556, -0.5, -0.1111, 0.2, -0.1111, -0.5, -0.2778, -0.5, -0.3333, 0.2, -0.3333, -0.5, -0.3889, -0.5, -0.4444, 0.2, -0.4444, -0.5, 0.0, 0.0, 0.0, 0.0, 1.0, 0.0, 0.0, 0.2, -0.05556, 0.0, -0.05556, 0.2, -0.05556, 0.2, -0.1111, 0.0, -0.1111, 0.2, -0.1111, 0.2, -0.1667, 0.0, -0.1667, 0.2, -0.1667, 0.2, -0.2222, 0.0, -0.2222, 0.2, -0.2222, 0.2, -0.2778, 0.0, -0.2778, 0.2, -0.2778, 0.2, -0.3333, 0.0, -0.3333, 0.2, -0.3333, 0.2, -0.3889, 0.0, -0.3889, 0.2, -0.3889, 0.2, -0.4444, 0.0, -0.4444, 0.2, -0.4444, 0.2, -0.5, 0.0, -0.5, 0.2, 0.3889, -0.5, 0.4444, -0.5, 0.4444, 0.2, 0.4444, 0.0, 0.1111, 0.0, 0.3889, 0.0, 0.3889, 0.0, 0.1111, 0.0, 0.3333, 0.0, 0.3333, 0.0, 0.2222, 0.0, 0.2778, 0.0, 0.2222, 0.0, 0.3333, 0.0, 0.1667, 0.0, 0.1667, 0.0, 0.3333, 0.0, 0.1111, 0.0, 0.1111, 0.0, 0.4444, 0.0, 0.05556, 0.0, 0.05556, 0.0, 0.4444, 0.0, 0.0, 0.0, 0.0, 0.0, 1.0, 0.0, 1.0, 0.0, 0.4444, -0.5, 0.5, -0.5, 0.5, 0.2, 0.2222, -0.5, 0.2778, -0.5, 0.2778, 0.2, -0.1667, -0.5, -0.2222, 0.2, -0.2222, -0.5, 0.0, 0.2, 0.05556, 0.2, 0.05556, 0.0, 0.05556, 0.2, 0.1111, 0.2, 0.1111, 0.0, 0.1111, 0.2, 0.1667, 0.2, 0.1667, 0.0, 0.1667, 0.2, 0.2222, 0.2, 0.2222, 0.0, 0.2222, 0.2, 0.2778, 0.2, 0.2778, 0.0, 0.2778, 0.2, 0.3333, 0.2, 0.3333, 0.0, 0.3333, 0.2, 0.3889, 0.2, 0.3889, 0.0, 0.3889, 0.2, 0.4444, 0.2, 0.4444, 0.0, 0.4444, 0.2, 0.5, 0.2, 0.5, 0.0])
me_plane.use_remesh_fix_poles = True
me_plane.use_remesh_preserve_attributes = False
me_plane.use_mirror_vertex_groups = False
me_plane.update()
me_plane_002 = bpy.data.meshes.new('Plane.002')
me_plane_002.from_pydata([(1.0, -7.0, 0.0), (1.0, 0.0, 0.0), (1.0, -11.0, 0.0), (1.0, -11.0, -0.5), (1.0, -7.0, 0.2), (1.0, -11.0, 0.2), (-1.394, -6.578, 0.0), (-2.762, -10.34, 0.0), (-2.762, -10.34, -0.5), (-1.394, -6.578, 0.2), (-2.762, -10.34, 0.2), (-3.5, -5.362, 0.0), (-6.071, -8.426, 0.0), (-6.071, -8.426, -0.5), (-3.5, -5.362, 0.2), (-6.071, -8.426, 0.2), (-5.062, -3.5, 0.0), (-8.526, -5.5, 0.0), (-8.526, -5.5, -0.5), (-5.062, -3.5, 0.2), (-8.526, -5.5, 0.2), (-5.894, -1.216, 0.0), (-9.833, -1.91, 0.0), (-9.833, -1.91, -0.5), (-5.894, -1.216, 0.2), (-9.833, -1.91, 0.2), (-5.894, 1.216, 0.0), (-9.833, 1.91, 0.0), (-9.833, 1.91, -0.5), (-5.894, 1.216, 0.2), (-9.833, 1.91, 0.2), (-5.062, 3.5, 0.0), (-8.526, 5.5, 0.0), (-8.526, 5.5, -0.5), (-5.062, 3.5, 0.2), (-8.526, 5.5, 0.2), (-3.5, 5.362, 0.0), (-6.071, 8.426, 0.0), (-6.071, 8.426, -0.5), (-3.5, 5.362, 0.2), (-6.071, 8.426, 0.2), (-1.394, 6.578, 0.0), (-2.762, 10.34, 0.0), (-2.762, 10.34, -0.5), (-1.394, 6.578, 0.2), (-2.762, 10.34, 0.2), (1.0, 7.0, 0.0), (1.0, 11.0, 0.0), (1.0, 11.0, -0.5), (1.0, 7.0, 0.2), (1.0, 11.0, 0.2)], [], [(0, 1, 6), (6, 1, 11), (11, 1, 16), (16, 1, 21), (21, 1, 26), (26, 1, 31), (31, 1, 36), (36, 1, 41), (41, 1, 46), (2, 3, 8, 7), (7, 8, 13, 12), (12, 13, 18, 17), (17, 18, 23, 22), (22, 23, 28, 27), (27, 28, 33, 32), (32, 33, 38, 37), (37, 38, 43, 42), (42, 43, 48, 47), (5, 4, 9, 10), (10, 9, 14, 15), (15, 14, 19, 20), (20, 19, 24, 25), (25, 24, 29, 30), (30, 29, 34, 35), (35, 34, 39, 40), (40, 39, 44, 45), (45, 44, 49, 50), (0, 4, 9, 6), (6, 9, 14, 11), (11, 14, 19, 16), (16, 19, 24, 21), (21, 24, 29, 26), (26, 29, 34, 31), (31, 34, 39, 36), (36, 39, 44, 41), (41, 44, 49, 46), (5, 2, 7, 10), (10, 7, 12, 15), (15, 12, 17, 20), (20, 17, 22, 25), (25, 22, 27, 30), (30, 27, 32, 35), (35, 32, 37, 40), (40, 37, 42, 45), (45, 42, 47, 50)])
_uv = me_plane_002.uv_layers.new(name='UVMap')
_uv.uv.foreach_set('vector', [0.0, 0.0, -0.05556, 0.0, -0.05556, 0.0, -0.05556, 0.0, -0.1111, 0.0, -0.1111, 0.0, -0.1111, 0.0, -0.1667, 0.0, -0.1667, 0.0, -0.1667, 0.0, -0.2222, 0.0, -0.2222, 0.0, -0.2222, 0.0, -0.2778, 0.0, -0.2778, 0.0, -0.2778, 0.0, -0.3333, 0.0, -0.3333, 0.0, -0.3333, 0.0, -0.3889, 0.0, -0.3889, 0.0, -0.3889, 0.0, -0.4444, 0.0, -0.4444, 0.0, -0.4444, 0.0, -0.5, 0.0, -0.5, 0.0, 0.0, 0.0, 0.0, -0.5, -0.05556, -0.5, -0.05556, 0.0, -0.05556, 0.0, -0.05556, -0.5, -0.1111, -0.5, -0.1111, 0.0, -0.1111, 0.0, -0.1111, -0.5, -0.1667, -0.5, -0.1667, 0.0, -0.1667, 0.0, -0.1667, -0.5, -0.2222, -0.5, -0.2222, 0.0, -0.2222, 0.0, -0.2222, -0.5, -0.2778, -0.5, -0.2778, 0.0, -0.2778, 0.0, -0.2778, -0.5, -0.3333, -0.5, -0.3333, 0.0, -0.3333, 0.0, -0.3333, -0.5, -0.3889, -0.5, -0.3889, 0.0, -0.3889, 0.0, -0.3889, -0.5, -0.4444, -0.5, -0.4444, 0.0, -0.4444, 0.0, -0.4444, -0.5, -0.5, -0.5, -0.5, 0.0, 0.0, 0.2, 0.0, 0.2, -0.05556, 0.2, -0.05556, 0.2, -0.05556, 0.2, -0.05556, 0.2, -0.1111, 0.2, -0.1111, 0.2, -0.1111, 0.2, -0.1111, 0.2, -0.1667, 0.2, -0.1667, 0.2, -0.1667, 0.2, -0.1667, 0.2, -0.2222, 0.2, -0.2222, 0.2, -0.2222, 0.2, -0.2222, 0.2, -0.2778, 0.2, -0.2778, 0.2, -0.2778, 0.2, -0.2778, 0.2, -0.3333, 0.2, -0.3333, 0.2, -0.3333, 0.2, -0.3333, 0.2, -0.3889, 0.2, -0.3889, 0.2, -0.3889, 0.2, -0.3889, 0.2, -0.4444, 0.2, -0.4444, 0.2, -0.4444, 0.2, -0.4444, 0.2, -0.5, 0.2, -0.5, 0.2, 0.0, 0.0, 0.0, 0.2, -0.05556, 0.2, -0.05556, 0.0, -0.05556, 0.0, -0.05556, 0.2, -0.1111, 0.2, -0.1111, 0.0, -0.1111, 0.0, -0.1111, 0.2, -0.1667, 0.2, -0.1667, 0.0, -0.1667, 0.0, -0.1667, 0.2, -0.2222, 0.2, -0.2222, 0.0, -0.2222, 0.0, -0.2222, 0.2, -0.2778, 0.2, -0.2778, 0.0, -0.2778, 0.0, -0.2778, 0.2, -0.3333, 0.2, -0.3333, 0.0, -0.3333, 0.0, -0.3333, 0.2, -0.3889, 0.2, -0.3889, 0.0, -0.3889, 0.0, -0.3889, 0.2, -0.4444, 0.2, -0.4444, 0.0, -0.4444, 0.0, -0.4444, 0.2, -0.5, 0.2, -0.5, 0.0, 0.0, 0.2, 0.0, 0.0, -0.05556, 0.0, -0.05556, 0.2, -0.05556, 0.2, -0.05556, 0.0, -0.1111, 0.0, -0.1111, 0.2, -0.1111, 0.2, -0.1111, 0.0, -0.1667, 0.0, -0.1667, 0.2, -0.1667, 0.2, -0.1667, 0.0, -0.2222, 0.0, -0.2222, 0.2, -0.2222, 0.2, -0.2222, 0.0, -0.2778, 0.0, -0.2778, 0.2, -0.2778, 0.2, -0.2778, 0.0, -0.3333, 0.0, -0.3333, 0.2, -0.3333, 0.2, -0.3333, 0.0, -0.3889, 0.0, -0.3889, 0.2, -0.3889, 0.2, -0.3889, 0.0, -0.4444, 0.0, -0.4444, 0.2, -0.4444, 0.2, -0.4444, 0.0, -0.5, 0.0, -0.5, 0.2])
me_plane_002.use_remesh_fix_poles = True
me_plane_002.use_remesh_preserve_attributes = False
me_plane_002.use_mirror_vertex_groups = False
me_plane_002.update()
me_plane_003 = bpy.data.meshes.new('Plane.003')
me_plane_003.from_pydata([(-1.0, -7.0, 0.0), (-1.0, 6.517e-07, 0.0), (-1.0, -11.0, 0.0), (-1.0, -11.0, -0.5), (-1.0, -7.0, 0.2), (-1.0, -11.0, 0.2), (1.394, -6.578, 0.0), (2.762, -10.34, 0.0), (2.762, -10.34, -0.5), (1.394, -6.578, 0.2), (2.762, -10.34, 0.2), (3.5, -5.362, 0.0), (6.071, -8.426, 0.0), (6.071, -8.426, -0.5), (3.5, -5.362, 0.2), (6.071, -8.426, 0.2), (5.062, -3.5, 0.0), (8.526, -5.5, 0.0), (8.526, -5.5, -0.5), (5.062, -3.5, 0.2), (8.526, -5.5, 0.2), (5.894, -1.216, 0.0), (9.833, -1.91, 0.0), (9.833, -1.91, -0.5), (5.894, -1.216, 0.2), (9.833, -1.91, 0.2), (5.894, 1.216, 0.0), (9.833, 1.91, 0.0), (9.833, 1.91, -0.5), (5.894, 1.216, 0.2), (9.833, 1.91, 0.2), (5.062, 3.5, 0.0), (8.526, 5.5, 0.0), (8.526, 5.5, -0.5), (5.062, 3.5, 0.2), (8.526, 5.5, 0.2), (3.5, 5.362, 0.0), (6.071, 8.426, 0.0), (6.071, 8.426, -0.5), (3.5, 5.362, 0.2), (6.071, 8.426, 0.2), (1.394, 6.578, 0.0), (2.762, 10.34, 0.0), (2.762, 10.34, -0.5), (1.394, 6.578, 0.2), (2.762, 10.34, 0.2), (-1.0, 7.0, 0.0), (-1.0, 11.0, 0.0), (-1.0, 11.0, -0.5), (-1.0, 7.0, 0.2), (-1.0, 11.0, 0.2)], [], [(0, 1, 6), (6, 1, 11), (11, 1, 16), (16, 1, 21), (21, 1, 26), (26, 1, 31), (31, 1, 36), (36, 1, 41), (41, 1, 46), (2, 3, 8, 7), (7, 8, 13, 12), (12, 13, 18, 17), (17, 18, 23, 22), (22, 23, 28, 27), (27, 28, 33, 32), (32, 33, 38, 37), (37, 38, 43, 42), (42, 43, 48, 47), (5, 4, 9, 10), (10, 9, 14, 15), (15, 14, 19, 20), (20, 19, 24, 25), (25, 24, 29, 30), (30, 29, 34, 35), (35, 34, 39, 40), (40, 39, 44, 45), (45, 44, 49, 50), (0, 4, 9, 6), (6, 9, 14, 11), (11, 14, 19, 16), (16, 19, 24, 21), (21, 24, 29, 26), (26, 29, 34, 31), (31, 34, 39, 36), (36, 39, 44, 41), (41, 44, 49, 46), (5, 2, 7, 10), (10, 7, 12, 15), (15, 12, 17, 20), (20, 17, 22, 25), (25, 22, 27, 30), (30, 27, 32, 35), (35, 32, 37, 40), (40, 37, 42, 45), (45, 42, 47, 50)])
_uv = me_plane_003.uv_layers.new(name='UVMap')
_uv.uv.foreach_set('vector', [0.0, 0.0, 0.05556, 0.0, 0.05556, 0.0, 0.05556, 0.0, 0.1111, 0.0, 0.1111, 0.0, 0.1111, 0.0, 0.1667, 0.0, 0.1667, 0.0, 0.1667, 0.0, 0.2222, 0.0, 0.2222, 0.0, 0.2222, 0.0, 0.2778, 0.0, 0.2778, 0.0, 0.2778, 0.0, 0.3333, 0.0, 0.3333, 0.0, 0.3333, 0.0, 0.3889, 0.0, 0.3889, 0.0, 0.3889, 0.0, 0.4444, 0.0, 0.4444, 0.0, 0.4444, 0.0, 0.5, 0.0, 0.5, 0.0, 0.0, 0.0, 0.0, -0.5, 0.05556, -0.5, 0.05556, 0.0, 0.05556, 0.0, 0.05556, -0.5, 0.1111, -0.5, 0.1111, 0.0, 0.1111, 0.0, 0.1111, -0.5, 0.1667, -0.5, 0.1667, 0.0, 0.1667, 0.0, 0.1667, -0.5, 0.2222, -0.5, 0.2222, 0.0, 0.2222, 0.0, 0.2222, -0.5, 0.2778, -0.5, 0.2778, 0.0, 0.2778, 0.0, 0.2778, -0.5, 0.3333, -0.5, 0.3333, 0.0, 0.3333, 0.0, 0.3333, -0.5, 0.3889, -0.5, 0.3889, 0.0, 0.3889, 0.0, 0.3889, -0.5, 0.4444, -0.5, 0.4444, 0.0, 0.4444, 0.0, 0.4444, -0.5, 0.5, -0.5, 0.5, 0.0, 0.0, 0.2, 0.0, 0.2, 0.05556, 0.2, 0.05556, 0.2, 0.05556, 0.2, 0.05556, 0.2, 0.1111, 0.2, 0.1111, 0.2, 0.1111, 0.2, 0.1111, 0.2, 0.1667, 0.2, 0.1667, 0.2, 0.1667, 0.2, 0.1667, 0.2, 0.2222, 0.2, 0.2222, 0.2, 0.2222, 0.2, 0.2222, 0.2, 0.2778, 0.2, 0.2778, 0.2, 0.2778, 0.2, 0.2778, 0.2, 0.3333, 0.2, 0.3333, 0.2, 0.3333, 0.2, 0.3333, 0.2, 0.3889, 0.2, 0.3889, 0.2, 0.3889, 0.2, 0.3889, 0.2, 0.4444, 0.2, 0.4444, 0.2, 0.4444, 0.2, 0.4444, 0.2, 0.5, 0.2, 0.5, 0.2, 0.0, 0.0, 0.0, 0.2, 0.05556, 0.2, 0.05556, 0.0, 0.05556, 0.0, 0.05556, 0.2, 0.1111, 0.2, 0.1111, 0.0, 0.1111, 0.0, 0.1111, 0.2, 0.1667, 0.2, 0.1667, 0.0, 0.1667, 0.0, 0.1667, 0.2, 0.2222, 0.2, 0.2222, 0.0, 0.2222, 0.0, 0.2222, 0.2, 0.2778, 0.2, 0.2778, 0.0, 0.2778, 0.0, 0.2778, 0.2, 0.3333, 0.2, 0.3333, 0.0, 0.3333, 0.0, 0.3333, 0.2, 0.3889, 0.2, 0.3889, 0.0, 0.3889, 0.0, 0.3889, 0.2, 0.4444, 0.2, 0.4444, 0.0, 0.4444, 0.0, 0.4444, 0.2, 0.5, 0.2, 0.5, 0.0, 0.0, 0.2, 0.0, 0.0, 0.05556, 0.0, 0.05556, 0.2, 0.05556, 0.2, 0.05556, 0.0, 0.1111, 0.0, 0.1111, 0.2, 0.1111, 0.2, 0.1111, 0.0, 0.1667, 0.0, 0.1667, 0.2, 0.1667, 0.2, 0.1667, 0.0, 0.2222, 0.0, 0.2222, 0.2, 0.2222, 0.2, 0.2222, 0.0, 0.2778, 0.0, 0.2778, 0.2, 0.2778, 0.2, 0.2778, 0.0, 0.3333, 0.0, 0.3333, 0.2, 0.3333, 0.2, 0.3333, 0.0, 0.3889, 0.0, 0.3889, 0.2, 0.3889, 0.2, 0.3889, 0.0, 0.4444, 0.0, 0.4444, 0.2, 0.4444, 0.2, 0.4444, 0.0, 0.5, 0.0, 0.5, 0.2])
me_plane_003.use_remesh_fix_poles = True
me_plane_003.use_remesh_preserve_attributes = False
me_plane_003.use_mirror_vertex_groups = False
me_plane_003.update()

# ---- curves / text
cu_beziercurve = bpy.data.curves.new('BezierCurve', 'CURVE')
cu_beziercurve.dimensions = '3D'
_sp = cu_beziercurve.splines.new('BEZIER'); _sp.bezier_points.add(4)
_sp.bezier_points.foreach_set('co', [-40.0, -5.0, 0.0, -10.0, -5.0, 0.0, 0.0, 0.0, 0.0, 10.0, 5.0, 0.0, 40.0, 5.0, 0.0])
_sp.bezier_points.foreach_set('handle_left', [-41.0, -5.0, 0.0, -11.0, -5.0, 0.0, -6.0, -4.0, 0.0, 9.0, 5.0, 0.0, 39.0, 5.0, 0.0])
_sp.bezier_points.foreach_set('handle_right', [-39.0, -5.0, 0.0, -9.0, -5.0, 0.0, 6.0, 4.0, 0.0, 11.0, 5.0, 0.0, 41.0, 5.0, 0.0])
for _p, _l, _r in zip(_sp.bezier_points, ['ALIGNED', 'ALIGNED', 'ALIGNED', 'ALIGNED', 'ALIGNED'], ['ALIGNED', 'ALIGNED', 'ALIGNED', 'ALIGNED', 'ALIGNED']): _p.handle_left_type = _l; _p.handle_right_type = _r
_sp.order_u = 0
_sp.order_v = 0
cu_beziercurve.use_path = True
cu_beziercurve.use_path_clamp = True
cu_beziercurve.fill_mode = 'FULL'

# ---- objects
ob_beziercurve = bpy.data.objects.new('BezierCurve', cu_beziercurve)
ob_plane = bpy.data.objects.new('Plane', me_plane)
ob_startcap = bpy.data.objects.new('StartCap', me_plane_002)
ob_endcap = bpy.data.objects.new('EndCap', me_plane_003)

# ---- transforms, parenting, visibility, modifiers, constraints
ob_beziercurve.location = (0.0, 0.0, 0.0)
ob_beziercurve.scale = (5.0, 5.0, 5.0)
ob_beziercurve.lineart.crease_threshold = 0.0
ob_plane.location = (0.0, 0.0, 0.0)
ob_plane.lineart.crease_threshold = 0.0
ob_startcap.location = (0.0, 0.0, 0.0)
ob_startcap.lineart.crease_threshold = 0.0
ob_endcap.location = (0.0, 0.0, 0.0)
ob_endcap.rotation_euler = (0.0, 0.0, 6.283)
ob_endcap.lineart.crease_threshold = 0.0

# ---- collection membership
col_collection.objects.link(ob_beziercurve)
col_collection.objects.link(ob_plane)
col_collection.objects.link(ob_startcap)
col_collection.objects.link(ob_endcap)

# ---- scene / render settings (as saved in the file)
scene.frame_start = 1; scene.frame_end = 250; scene.frame_set(1)
scene.render.engine = 'BLENDER_EEVEE_NEXT'
scene.cycles.use_denoising = False
scene.cycles.samples = 128
scene.cycles.sampling_pattern = 'TABULATED_SOBOL'
scene.cycles.use_adaptive_sampling = False
scene.cycles.use_light_tree = False
scene.view_settings.view_transform = 'Filmic'
bpy.context.view_layer.update()

# ---- added for rendering (the .blend has no active camera and no usable light): camera, sun
cam_auto = bpy.data.cameras.new('AutoCamera')
cam_auto.lens = 50.0
cam_auto.sensor_width = 36.0
cam_auto.clip_end = 6977.96
ob_auto_camera = bpy.data.objects.new('AutoCamera', cam_auto)
scene.collection.objects.link(ob_auto_camera)
ob_auto_camera.location = (397.301, -477.128, 318.085)
ob_auto_camera.rotation_euler = (1.09748, -7.21219e-08, 0.694738)
scene.camera = ob_auto_camera
light_auto_sun = bpy.data.lights.new('AutoSun', 'SUN')
light_auto_sun.energy = 3.0
light_auto_sun.angle = 0.0523599
ob_auto_sun = bpy.data.objects.new('AutoSun', light_auto_sun)
scene.collection.objects.link(ob_auto_sun)
ob_auto_sun.rotation_euler = (0.872665, 0.174533, 0.523599)
bpy.context.view_layer.update()
